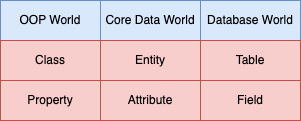

The diagram above was exported from draw.io. Its source (the exported page's mxGraphModel, read from the mxfile embedded in the PNG):
<mxGraphModel dx="954" dy="595" grid="1" gridSize="10" guides="1" tooltips="1" connect="1" arrows="1" fold="1" page="1" pageScale="1" pageWidth="827" pageHeight="1169" math="0" shadow="0">
  <root>
    <mxCell id="0" />
    <mxCell id="1" parent="0" />
    <mxCell id="9hvG1w73SvZUzlQ0MC8S-1" value="OOP World" style="rounded=0;whiteSpace=wrap;html=1;fillColor=#dae8fc;strokeColor=#6c8ebf;" parent="1" vertex="1">
      <mxGeometry x="160" y="120" width="100" height="40" as="geometry" />
    </mxCell>
    <mxCell id="9hvG1w73SvZUzlQ0MC8S-2" value="Database World" style="rounded=0;whiteSpace=wrap;html=1;fillColor=#dae8fc;strokeColor=#6c8ebf;" parent="1" vertex="1">
      <mxGeometry x="360" y="120" width="100" height="40" as="geometry" />
    </mxCell>
    <mxCell id="9hvG1w73SvZUzlQ0MC8S-3" value="Core Data World" style="rounded=0;whiteSpace=wrap;html=1;fillColor=#dae8fc;strokeColor=#6c8ebf;" parent="1" vertex="1">
      <mxGeometry x="260" y="120" width="100" height="40" as="geometry" />
    </mxCell>
    <mxCell id="9hvG1w73SvZUzlQ0MC8S-4" value="Class" style="rounded=0;whiteSpace=wrap;html=1;fillColor=#f8cecc;strokeColor=#b85450;" parent="1" vertex="1">
      <mxGeometry x="160" y="160" width="100" height="40" as="geometry" />
    </mxCell>
    <mxCell id="9hvG1w73SvZUzlQ0MC8S-5" value="Table" style="rounded=0;whiteSpace=wrap;html=1;fillColor=#f8cecc;strokeColor=#b85450;" parent="1" vertex="1">
      <mxGeometry x="360" y="160" width="100" height="40" as="geometry" />
    </mxCell>
    <mxCell id="9hvG1w73SvZUzlQ0MC8S-6" value="Entity" style="rounded=0;whiteSpace=wrap;html=1;fillColor=#f8cecc;strokeColor=#b85450;" parent="1" vertex="1">
      <mxGeometry x="260" y="160" width="100" height="40" as="geometry" />
    </mxCell>
    <mxCell id="9hvG1w73SvZUzlQ0MC8S-7" value="Property" style="rounded=0;whiteSpace=wrap;html=1;fillColor=#f8cecc;strokeColor=#b85450;" parent="1" vertex="1">
      <mxGeometry x="160" y="200" width="100" height="40" as="geometry" />
    </mxCell>
    <mxCell id="9hvG1w73SvZUzlQ0MC8S-8" value="Attribute" style="rounded=0;whiteSpace=wrap;html=1;fillColor=#f8cecc;strokeColor=#b85450;" parent="1" vertex="1">
      <mxGeometry x="260" y="200" width="100" height="40" as="geometry" />
    </mxCell>
    <mxCell id="9hvG1w73SvZUzlQ0MC8S-9" value="Field" style="rounded=0;whiteSpace=wrap;html=1;fillColor=#f8cecc;strokeColor=#b85450;" parent="1" vertex="1">
      <mxGeometry x="360" y="200" width="100" height="40" as="geometry" />
    </mxCell>
  </root>
</mxGraphModel>